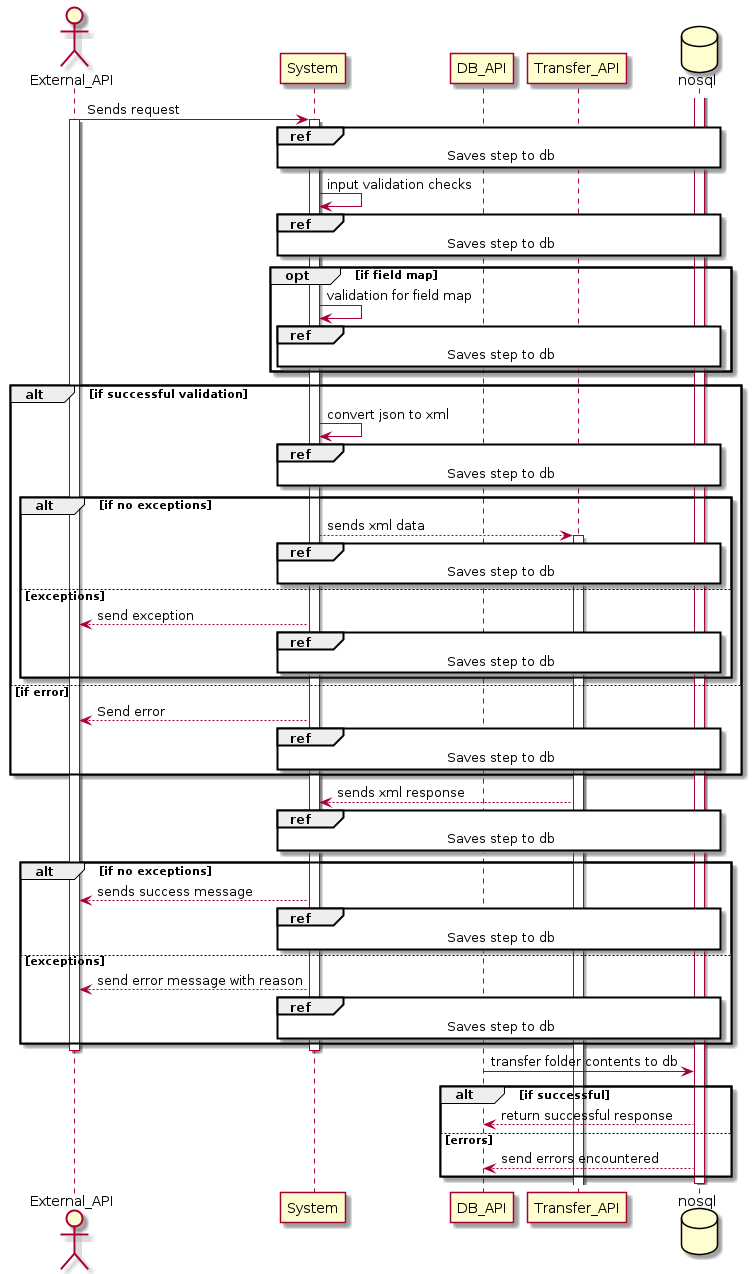

The diagram above was rendered by PlantUML. Its source (embedded in the PNG):
@startuml
actor External_API
participant System
participant DB_API
participant Transfer_API
database nosql

External_API -> System : Sends request
activate External_API
activate System  
ref over System, DB_API, nosql
            Saves step to db
end ref  
System -> System : input validation checks
ref over System, DB_API, nosql
            Saves step to db
end ref  
opt if field map
    System -> System : validation for field map
    ref over System, DB_API, nosql
            Saves step to db
end ref  
    end
alt if successful validation
    System -> System : convert json to xml
   ref over System, DB_API, nosql
            Saves step to db
end ref  
    alt if no exceptions
        System --> Transfer_API : sends xml data
        ref over System, DB_API, nosql
            Saves step to db
        end ref  
        activate Transfer_API
    else exceptions
        System --> External_API : send exception
    ref over System, DB_API, nosql
        Saves step to db
    end ref
end
else if error
    System --> External_API : Send error
    ref over System, DB_API, nosql
        Saves step to db
    end ref
end
Transfer_API --> System : sends xml response
ref over System, DB_API, nosql
 Saves step to db
end ref
alt if no exceptions
    System --> External_API : sends success message
    ref over System, DB_API, nosql
        Saves step to db
    end ref
else exceptions
    System --> External_API : send error message with reason
    ref over System, DB_API, nosql
        Saves step to db
    end ref
end
deactivate External_API
deactivate System
activate nosql
DB_API -> nosql : transfer folder contents to db
alt if successful
    nosql --> DB_API : return successful response
else errors
    nosql --> DB_API : send errors encountered
end
deactivate nosql
@enduml